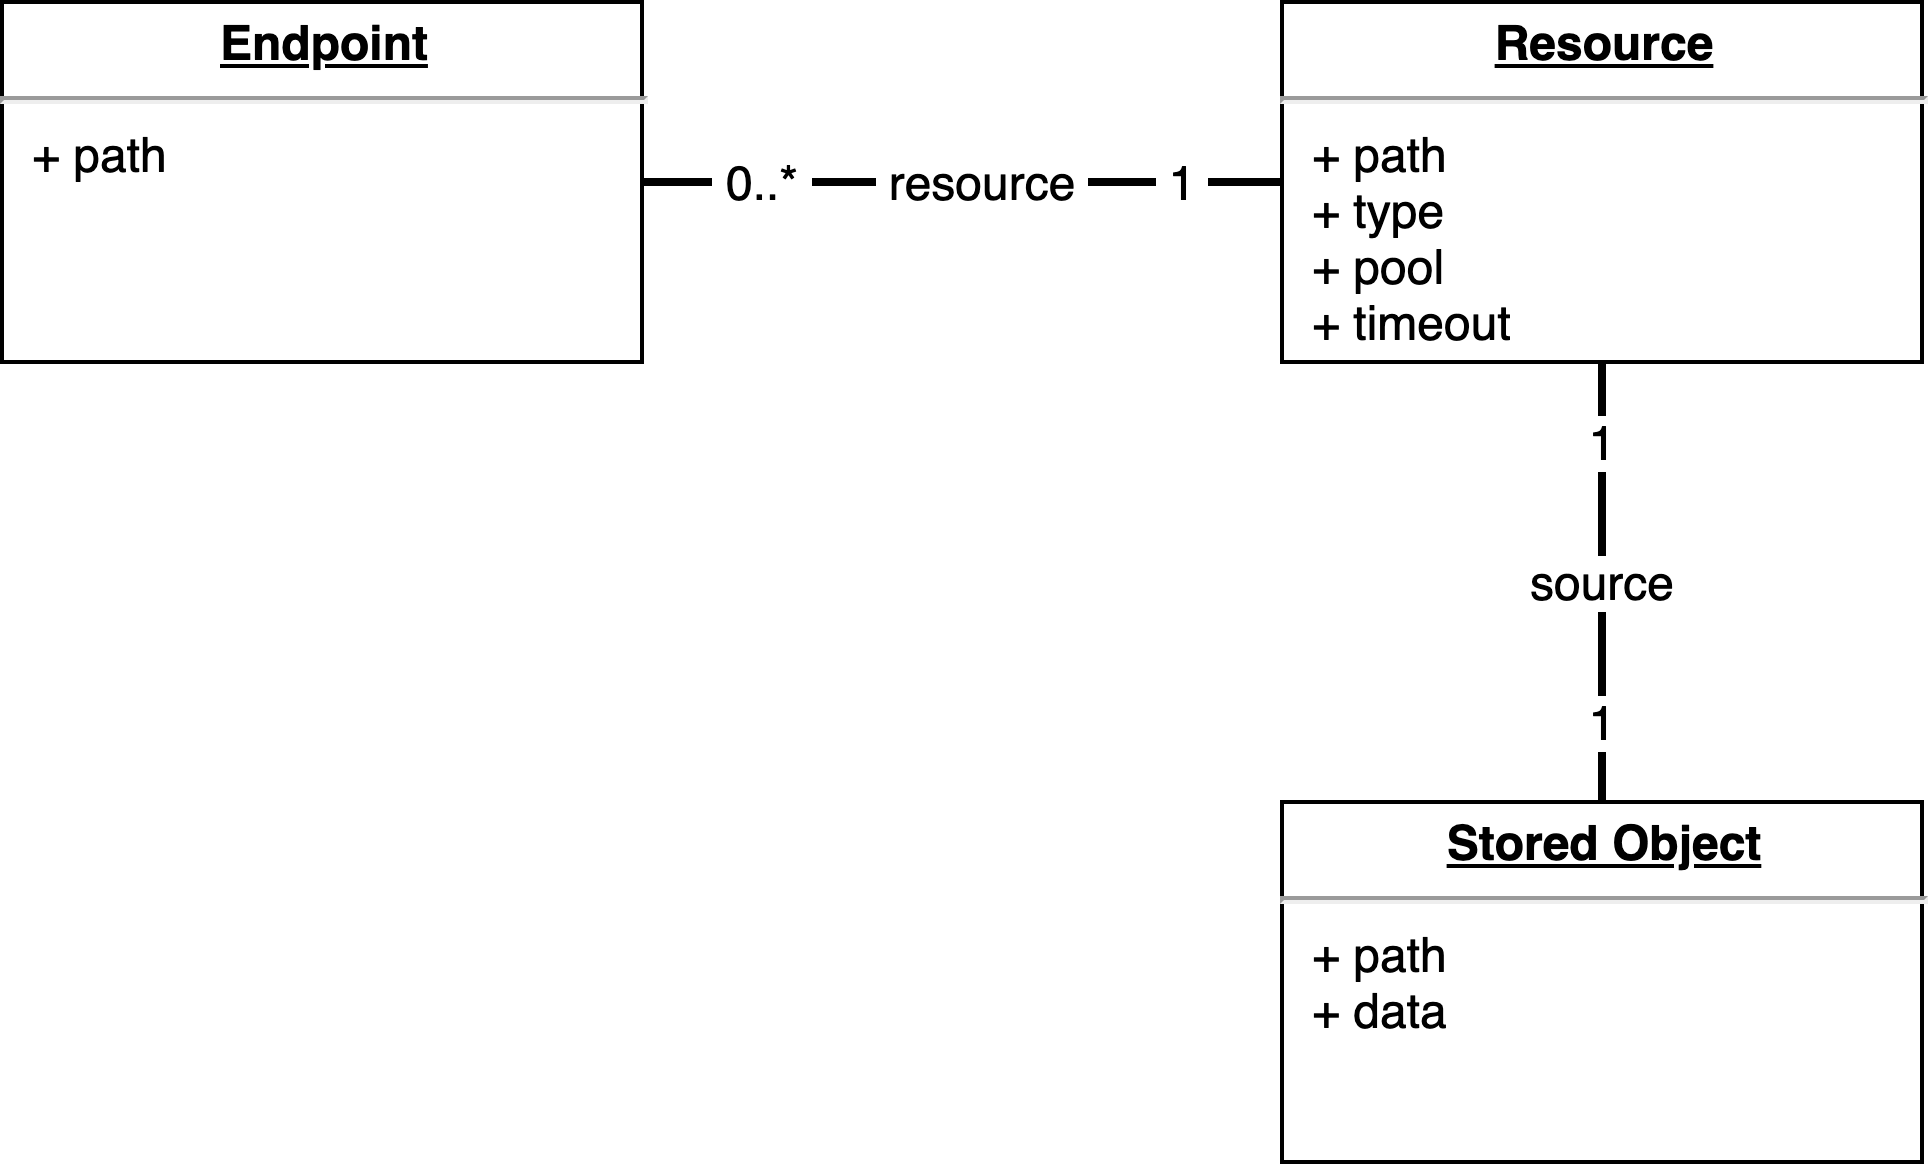

The diagram above was exported from draw.io. Its source (the exported page's mxGraphModel, read from the mxfile embedded in the PNG):
<mxGraphModel dx="1706" dy="1720" grid="1" gridSize="10" guides="1" tooltips="1" connect="1" arrows="1" fold="1" page="1" pageScale="1" pageWidth="827" pageHeight="1169" math="0" shadow="0">
  <root>
    <mxCell id="WIyWlLk6GJQsqaUBKTNV-0" />
    <mxCell id="WIyWlLk6GJQsqaUBKTNV-1" parent="WIyWlLk6GJQsqaUBKTNV-0" />
    <mxCell id="ENiinaadDiG9S9PXOuS3-2" value="&lt;p style=&quot;margin: 0px ; margin-top: 4px ; text-align: center ; text-decoration: underline&quot;&gt;&lt;b&gt;Endpoint&lt;/b&gt;&lt;/p&gt;&lt;hr&gt;&lt;p style=&quot;margin: 0px ; margin-left: 8px&quot;&gt;+ path&lt;/p&gt;" style="verticalAlign=top;align=left;overflow=fill;fontSize=12;fontFamily=Helvetica;html=1;" vertex="1" parent="WIyWlLk6GJQsqaUBKTNV-1">
      <mxGeometry x="80" y="230" width="160" height="90" as="geometry" />
    </mxCell>
    <mxCell id="ENiinaadDiG9S9PXOuS3-5" value="" style="line;strokeWidth=2;html=1;" vertex="1" parent="WIyWlLk6GJQsqaUBKTNV-1">
      <mxGeometry x="240" y="270" width="160" height="10" as="geometry" />
    </mxCell>
    <mxCell id="ENiinaadDiG9S9PXOuS3-6" value="&lt;p style=&quot;margin: 0px ; margin-top: 4px ; text-align: center ; text-decoration: underline&quot;&gt;&lt;b&gt;Resource&lt;/b&gt;&lt;/p&gt;&lt;hr&gt;&lt;p style=&quot;margin: 0px ; margin-left: 8px&quot;&gt;+ path&lt;/p&gt;&lt;p style=&quot;margin: 0px ; margin-left: 8px&quot;&gt;+ type&lt;/p&gt;&lt;p style=&quot;margin: 0px ; margin-left: 8px&quot;&gt;+ pool&lt;/p&gt;&lt;p style=&quot;margin: 0px ; margin-left: 8px&quot;&gt;+ timeout&lt;/p&gt;" style="verticalAlign=top;align=left;overflow=fill;fontSize=12;fontFamily=Helvetica;html=1;" vertex="1" parent="WIyWlLk6GJQsqaUBKTNV-1">
      <mxGeometry x="400" y="230" width="160" height="90" as="geometry" />
    </mxCell>
    <mxCell id="ENiinaadDiG9S9PXOuS3-7" value="&lt;p style=&quot;margin: 0px ; margin-top: 4px ; text-align: center ; text-decoration: underline&quot;&gt;&lt;b&gt;Stored Object&lt;/b&gt;&lt;/p&gt;&lt;hr&gt;&lt;p style=&quot;margin: 0px ; margin-left: 8px&quot;&gt;+ path&lt;/p&gt;&lt;p style=&quot;margin: 0px ; margin-left: 8px&quot;&gt;+ data&lt;/p&gt;" style="verticalAlign=top;align=left;overflow=fill;fontSize=12;fontFamily=Helvetica;html=1;" vertex="1" parent="WIyWlLk6GJQsqaUBKTNV-1">
      <mxGeometry x="400" y="430" width="160" height="90" as="geometry" />
    </mxCell>
    <mxCell id="ENiinaadDiG9S9PXOuS3-8" value="" style="line;strokeWidth=2;html=1;direction=south;" vertex="1" parent="WIyWlLk6GJQsqaUBKTNV-1">
      <mxGeometry x="475" y="320" width="10" height="110" as="geometry" />
    </mxCell>
    <mxCell id="ENiinaadDiG9S9PXOuS3-9" value="&lt;span&gt;&amp;nbsp;0..*&amp;nbsp;&lt;/span&gt;" style="text;html=1;align=center;verticalAlign=middle;resizable=0;points=[];autosize=1;labelBackgroundColor=#FFFFFF;" vertex="1" parent="WIyWlLk6GJQsqaUBKTNV-1">
      <mxGeometry x="250" y="265" width="40" height="20" as="geometry" />
    </mxCell>
    <mxCell id="ENiinaadDiG9S9PXOuS3-10" value="&amp;nbsp;1&amp;nbsp;" style="text;html=1;align=center;verticalAlign=middle;resizable=0;points=[];autosize=1;labelBackgroundColor=#FFFFFF;" vertex="1" parent="WIyWlLk6GJQsqaUBKTNV-1">
      <mxGeometry x="360" y="265" width="30" height="20" as="geometry" />
    </mxCell>
    <mxCell id="ENiinaadDiG9S9PXOuS3-11" value="&amp;nbsp;resource&amp;nbsp;" style="text;html=1;align=center;verticalAlign=middle;resizable=0;points=[];autosize=1;labelBackgroundColor=#FFFFFF;" vertex="1" parent="WIyWlLk6GJQsqaUBKTNV-1">
      <mxGeometry x="290" y="265" width="70" height="20" as="geometry" />
    </mxCell>
    <mxCell id="ENiinaadDiG9S9PXOuS3-12" value="&amp;nbsp;1&amp;nbsp;" style="text;html=1;align=center;verticalAlign=middle;resizable=0;points=[];autosize=1;labelBackgroundColor=#FFFFFF;" vertex="1" parent="WIyWlLk6GJQsqaUBKTNV-1">
      <mxGeometry x="465" y="330" width="30" height="20" as="geometry" />
    </mxCell>
    <mxCell id="ENiinaadDiG9S9PXOuS3-13" value="&amp;nbsp;1&amp;nbsp;" style="text;html=1;align=center;verticalAlign=middle;resizable=0;points=[];autosize=1;labelBackgroundColor=#FFFFFF;" vertex="1" parent="WIyWlLk6GJQsqaUBKTNV-1">
      <mxGeometry x="465" y="400" width="30" height="20" as="geometry" />
    </mxCell>
    <mxCell id="ENiinaadDiG9S9PXOuS3-14" value="source" style="text;html=1;align=center;verticalAlign=middle;resizable=0;points=[];autosize=1;labelBackgroundColor=#FFFFFF;" vertex="1" parent="WIyWlLk6GJQsqaUBKTNV-1">
      <mxGeometry x="455" y="365" width="50" height="20" as="geometry" />
    </mxCell>
  </root>
</mxGraphModel>